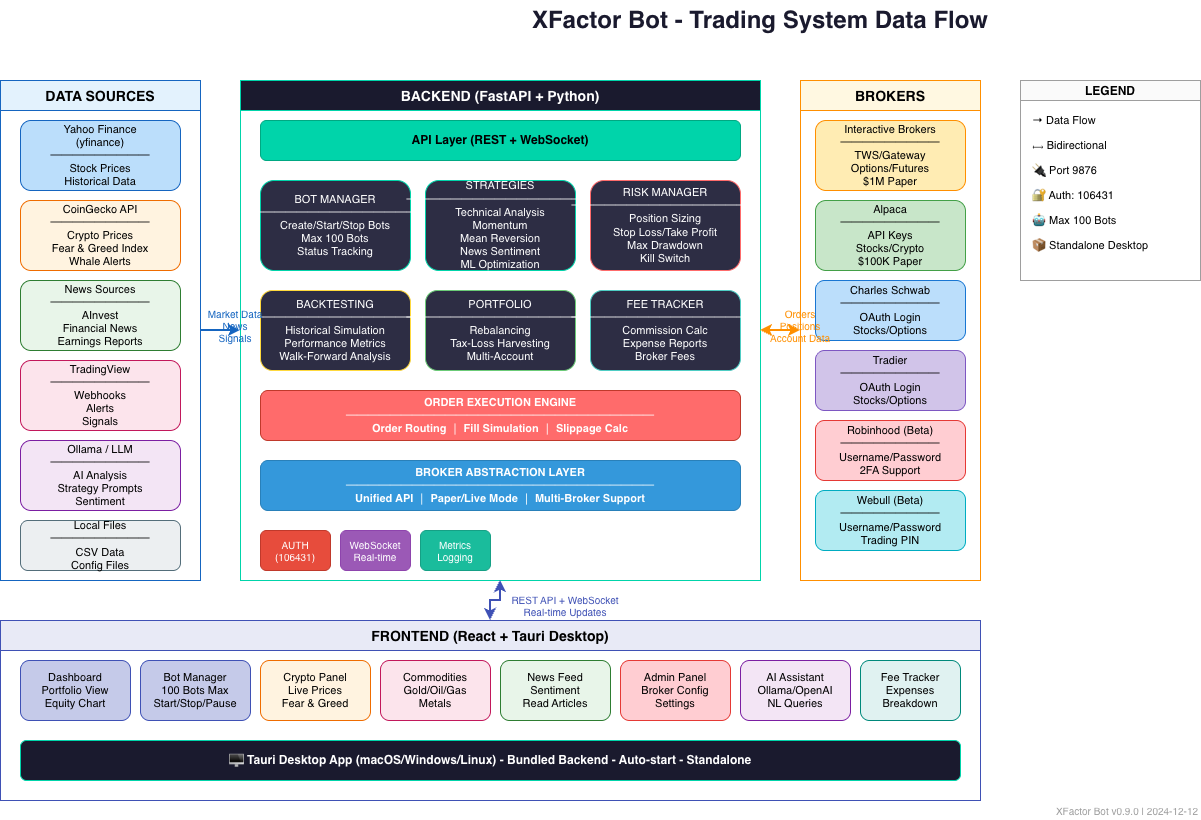

The diagram above was exported from draw.io. Its source (the exported page's mxGraphModel, read from the mxfile embedded in the PNG):
<mxGraphModel dx="1234" dy="916" grid="1" gridSize="10" guides="1" tooltips="1" connect="1" arrows="1" fold="1" page="1" pageScale="1" pageWidth="1600" pageHeight="1200" math="0" shadow="0">
  <root>
    <mxCell id="0" />
    <mxCell id="1" parent="0" />
    <mxCell id="title" value="XFactor Bot - Trading System Data Flow" style="text;html=1;strokeColor=none;fillColor=none;align=center;verticalAlign=middle;whiteSpace=wrap;rounded=0;fontSize=24;fontStyle=1;fontColor=#1a1a2e;" parent="1" vertex="1">
      <mxGeometry x="500" y="20" width="600" height="40" as="geometry" />
    </mxCell>
    <mxCell id="datasources-group" value="DATA SOURCES" style="swimlane;horizontal=1;startSize=30;fillColor=#e3f2fd;strokeColor=#1565c0;fontStyle=1;fontSize=14;" parent="1" vertex="1">
      <mxGeometry x="40" y="100" width="200" height="500" as="geometry" />
    </mxCell>
    <mxCell id="ds-yahoo" value="Yahoo Finance&#10;(yfinance)&#10;─────────&#10;Stock Prices&#10;Historical Data" style="rounded=1;whiteSpace=wrap;html=1;fillColor=#bbdefb;strokeColor=#1565c0;fontSize=11;" parent="datasources-group" vertex="1">
      <mxGeometry x="20" y="40" width="160" height="70" as="geometry" />
    </mxCell>
    <mxCell id="ds-coingecko" value="CoinGecko API&#10;─────────&#10;Crypto Prices&#10;Fear &amp; Greed Index&#10;Whale Alerts" style="rounded=1;whiteSpace=wrap;html=1;fillColor=#fff3e0;strokeColor=#ef6c00;fontSize=11;" parent="datasources-group" vertex="1">
      <mxGeometry x="20" y="120" width="160" height="70" as="geometry" />
    </mxCell>
    <mxCell id="ds-news" value="News Sources&#10;─────────&#10;AInvest&#10;Financial News&#10;Earnings Reports" style="rounded=1;whiteSpace=wrap;html=1;fillColor=#e8f5e9;strokeColor=#2e7d32;fontSize=11;" parent="datasources-group" vertex="1">
      <mxGeometry x="20" y="200" width="160" height="70" as="geometry" />
    </mxCell>
    <mxCell id="ds-tradingview" value="TradingView&#10;─────────&#10;Webhooks&#10;Alerts&#10;Signals" style="rounded=1;whiteSpace=wrap;html=1;fillColor=#fce4ec;strokeColor=#c2185b;fontSize=11;" parent="datasources-group" vertex="1">
      <mxGeometry x="20" y="280" width="160" height="70" as="geometry" />
    </mxCell>
    <mxCell id="ds-ollama" value="Ollama / LLM&#10;─────────&#10;AI Analysis&#10;Strategy Prompts&#10;Sentiment" style="rounded=1;whiteSpace=wrap;html=1;fillColor=#f3e5f5;strokeColor=#7b1fa2;fontSize=11;" parent="datasources-group" vertex="1">
      <mxGeometry x="20" y="360" width="160" height="70" as="geometry" />
    </mxCell>
    <mxCell id="ds-files" value="Local Files&#10;─────────&#10;CSV Data&#10;Config Files" style="rounded=1;whiteSpace=wrap;html=1;fillColor=#eceff1;strokeColor=#546e7a;fontSize=11;" parent="datasources-group" vertex="1">
      <mxGeometry x="20" y="440" width="160" height="50" as="geometry" />
    </mxCell>
    <mxCell id="backend-group" value="BACKEND (FastAPI + Python)" style="swimlane;horizontal=1;startSize=30;fillColor=#1a1a2e;strokeColor=#00d4aa;fontStyle=1;fontSize=14;fontColor=#ffffff;" parent="1" vertex="1">
      <mxGeometry x="280" y="100" width="520" height="500" as="geometry" />
    </mxCell>
    <mxCell id="api-layer" value="API Layer (REST + WebSocket)" style="rounded=1;whiteSpace=wrap;html=1;fillColor=#00d4aa;strokeColor=#00a882;fontStyle=1;fontSize=12;" parent="backend-group" vertex="1">
      <mxGeometry x="20" y="40" width="480" height="40" as="geometry" />
    </mxCell>
    <mxCell id="bot-manager" value="BOT MANAGER&#10;─────────────────&#10;Create/Start/Stop Bots&#10;Max 100 Bots&#10;Status Tracking" style="rounded=1;whiteSpace=wrap;html=1;fillColor=#2d2d44;strokeColor=#00d4aa;fontColor=#ffffff;fontSize=11;" parent="backend-group" vertex="1">
      <mxGeometry x="20" y="100" width="150" height="90" as="geometry" />
    </mxCell>
    <mxCell id="strategies" value="STRATEGIES&#10;─────────────────&#10;Technical Analysis&#10;Momentum&#10;Mean Reversion&#10;News Sentiment&#10;ML Optimization" style="rounded=1;whiteSpace=wrap;html=1;fillColor=#2d2d44;strokeColor=#00d4aa;fontColor=#ffffff;fontSize=11;" parent="backend-group" vertex="1">
      <mxGeometry x="185" y="100" width="150" height="90" as="geometry" />
    </mxCell>
    <mxCell id="risk-manager" value="RISK MANAGER&#10;─────────────────&#10;Position Sizing&#10;Stop Loss/Take Profit&#10;Max Drawdown&#10;Kill Switch" style="rounded=1;whiteSpace=wrap;html=1;fillColor=#2d2d44;strokeColor=#ff6b6b;fontColor=#ffffff;fontSize=11;" parent="backend-group" vertex="1">
      <mxGeometry x="350" y="100" width="150" height="90" as="geometry" />
    </mxCell>
    <mxCell id="backtesting" value="BACKTESTING&#10;─────────────────&#10;Historical Simulation&#10;Performance Metrics&#10;Walk-Forward Analysis" style="rounded=1;whiteSpace=wrap;html=1;fillColor=#2d2d44;strokeColor=#ffd93d;fontColor=#ffffff;fontSize=11;" parent="backend-group" vertex="1">
      <mxGeometry x="20" y="210" width="150" height="80" as="geometry" />
    </mxCell>
    <mxCell id="portfolio" value="PORTFOLIO&#10;─────────────────&#10;Rebalancing&#10;Tax-Loss Harvesting&#10;Multi-Account" style="rounded=1;whiteSpace=wrap;html=1;fillColor=#2d2d44;strokeColor=#6bcb77;fontColor=#ffffff;fontSize=11;" parent="backend-group" vertex="1">
      <mxGeometry x="185" y="210" width="150" height="80" as="geometry" />
    </mxCell>
    <mxCell id="fee-tracker" value="FEE TRACKER&#10;─────────────────&#10;Commission Calc&#10;Expense Reports&#10;Broker Fees" style="rounded=1;whiteSpace=wrap;html=1;fillColor=#2d2d44;strokeColor=#4ecdc4;fontColor=#ffffff;fontSize=11;" parent="backend-group" vertex="1">
      <mxGeometry x="350" y="210" width="150" height="80" as="geometry" />
    </mxCell>
    <mxCell id="order-execution" value="ORDER EXECUTION ENGINE&#10;────────────────────────────&#10;Order Routing │ Fill Simulation │ Slippage Calc" style="rounded=1;whiteSpace=wrap;html=1;fillColor=#ff6b6b;strokeColor=#c0392b;fontStyle=1;fontColor=#ffffff;fontSize=11;" parent="backend-group" vertex="1">
      <mxGeometry x="20" y="310" width="480" height="50" as="geometry" />
    </mxCell>
    <mxCell id="broker-abstraction" value="BROKER ABSTRACTION LAYER&#10;────────────────────────────&#10;Unified API │ Paper/Live Mode │ Multi-Broker Support" style="rounded=1;whiteSpace=wrap;html=1;fillColor=#3498db;strokeColor=#2980b9;fontStyle=1;fontColor=#ffffff;fontSize=11;" parent="backend-group" vertex="1">
      <mxGeometry x="20" y="380" width="480" height="50" as="geometry" />
    </mxCell>
    <mxCell id="auth" value="AUTH&#10;(106431)" style="rounded=1;whiteSpace=wrap;html=1;fillColor=#e74c3c;strokeColor=#c0392b;fontColor=#ffffff;fontSize=10;" parent="backend-group" vertex="1">
      <mxGeometry x="20" y="450" width="70" height="40" as="geometry" />
    </mxCell>
    <mxCell id="websocket" value="WebSocket&#10;Real-time" style="rounded=1;whiteSpace=wrap;html=1;fillColor=#9b59b6;strokeColor=#8e44ad;fontColor=#ffffff;fontSize=10;" parent="backend-group" vertex="1">
      <mxGeometry x="100" y="450" width="70" height="40" as="geometry" />
    </mxCell>
    <mxCell id="monitoring" value="Metrics&#10;Logging" style="rounded=1;whiteSpace=wrap;html=1;fillColor=#1abc9c;strokeColor=#16a085;fontColor=#ffffff;fontSize=10;" parent="backend-group" vertex="1">
      <mxGeometry x="180" y="450" width="70" height="40" as="geometry" />
    </mxCell>
    <mxCell id="brokers-group" value="BROKERS" style="swimlane;horizontal=1;startSize=30;fillColor=#fff8e1;strokeColor=#ff8f00;fontStyle=1;fontSize=14;" parent="1" vertex="1">
      <mxGeometry x="840" y="100" width="180" height="500" as="geometry" />
    </mxCell>
    <mxCell id="broker-ibkr" value="Interactive Brokers&#10;─────────&#10;TWS/Gateway&#10;Options/Futures&#10;$1M Paper" style="rounded=1;whiteSpace=wrap;html=1;fillColor=#ffecb3;strokeColor=#ff8f00;fontSize=11;" parent="brokers-group" vertex="1">
      <mxGeometry x="15" y="40" width="150" height="70" as="geometry" />
    </mxCell>
    <mxCell id="broker-alpaca" value="Alpaca&#10;─────────&#10;API Keys&#10;Stocks/Crypto&#10;$100K Paper" style="rounded=1;whiteSpace=wrap;html=1;fillColor=#c8e6c9;strokeColor=#43a047;fontSize=11;" parent="brokers-group" vertex="1">
      <mxGeometry x="15" y="120" width="150" height="70" as="geometry" />
    </mxCell>
    <mxCell id="broker-schwab" value="Charles Schwab&#10;─────────&#10;OAuth Login&#10;Stocks/Options" style="rounded=1;whiteSpace=wrap;html=1;fillColor=#bbdefb;strokeColor=#1976d2;fontSize=11;" parent="brokers-group" vertex="1">
      <mxGeometry x="15" y="200" width="150" height="60" as="geometry" />
    </mxCell>
    <mxCell id="broker-tradier" value="Tradier&#10;─────────&#10;OAuth Login&#10;Stocks/Options" style="rounded=1;whiteSpace=wrap;html=1;fillColor=#d1c4e9;strokeColor=#7e57c2;fontSize=11;" parent="brokers-group" vertex="1">
      <mxGeometry x="15" y="270" width="150" height="60" as="geometry" />
    </mxCell>
    <mxCell id="broker-robinhood" value="Robinhood (Beta)&#10;─────────&#10;Username/Password&#10;2FA Support" style="rounded=1;whiteSpace=wrap;html=1;fillColor=#ffcdd2;strokeColor=#e53935;fontSize=11;" parent="brokers-group" vertex="1">
      <mxGeometry x="15" y="340" width="150" height="60" as="geometry" />
    </mxCell>
    <mxCell id="broker-webull" value="Webull (Beta)&#10;─────────&#10;Username/Password&#10;Trading PIN" style="rounded=1;whiteSpace=wrap;html=1;fillColor=#b2ebf2;strokeColor=#00acc1;fontSize=11;" parent="brokers-group" vertex="1">
      <mxGeometry x="15" y="410" width="150" height="60" as="geometry" />
    </mxCell>
    <mxCell id="frontend-group" value="FRONTEND (React + Tauri Desktop)" style="swimlane;horizontal=1;startSize=30;fillColor=#e8eaf6;strokeColor=#3f51b5;fontStyle=1;fontSize=14;" parent="1" vertex="1">
      <mxGeometry x="40" y="640" width="980" height="180" as="geometry" />
    </mxCell>
    <mxCell id="fe-dashboard" value="Dashboard&#10;Portfolio View&#10;Equity Chart" style="rounded=1;whiteSpace=wrap;html=1;fillColor=#c5cae9;strokeColor=#3f51b5;fontSize=11;" parent="frontend-group" vertex="1">
      <mxGeometry x="20" y="40" width="110" height="60" as="geometry" />
    </mxCell>
    <mxCell id="fe-bots" value="Bot Manager&#10;100 Bots Max&#10;Start/Stop/Pause" style="rounded=1;whiteSpace=wrap;html=1;fillColor=#c5cae9;strokeColor=#3f51b5;fontSize=11;" parent="frontend-group" vertex="1">
      <mxGeometry x="140" y="40" width="110" height="60" as="geometry" />
    </mxCell>
    <mxCell id="fe-crypto" value="Crypto Panel&#10;Live Prices&#10;Fear &amp; Greed" style="rounded=1;whiteSpace=wrap;html=1;fillColor=#fff3e0;strokeColor=#ef6c00;fontSize=11;" parent="frontend-group" vertex="1">
      <mxGeometry x="260" y="40" width="110" height="60" as="geometry" />
    </mxCell>
    <mxCell id="fe-commodities" value="Commodities&#10;Gold/Oil/Gas&#10;Metals" style="rounded=1;whiteSpace=wrap;html=1;fillColor=#fce4ec;strokeColor=#c2185b;fontSize=11;" parent="frontend-group" vertex="1">
      <mxGeometry x="380" y="40" width="110" height="60" as="geometry" />
    </mxCell>
    <mxCell id="fe-news" value="News Feed&#10;Sentiment&#10;Read Articles" style="rounded=1;whiteSpace=wrap;html=1;fillColor=#e8f5e9;strokeColor=#2e7d32;fontSize=11;" parent="frontend-group" vertex="1">
      <mxGeometry x="500" y="40" width="110" height="60" as="geometry" />
    </mxCell>
    <mxCell id="fe-admin" value="Admin Panel&#10;Broker Config&#10;Settings" style="rounded=1;whiteSpace=wrap;html=1;fillColor=#ffcdd2;strokeColor=#e53935;fontSize=11;" parent="frontend-group" vertex="1">
      <mxGeometry x="620" y="40" width="110" height="60" as="geometry" />
    </mxCell>
    <mxCell id="fe-ai" value="AI Assistant&#10;Ollama/OpenAI&#10;NL Queries" style="rounded=1;whiteSpace=wrap;html=1;fillColor=#f3e5f5;strokeColor=#7b1fa2;fontSize=11;" parent="frontend-group" vertex="1">
      <mxGeometry x="740" y="40" width="110" height="60" as="geometry" />
    </mxCell>
    <mxCell id="fe-fees" value="Fee Tracker&#10;Expenses&#10;Breakdown" style="rounded=1;whiteSpace=wrap;html=1;fillColor=#e0f2f1;strokeColor=#00897b;fontSize=11;" parent="frontend-group" vertex="1">
      <mxGeometry x="860" y="40" width="100" height="60" as="geometry" />
    </mxCell>
    <mxCell id="tauri-desktop" value="🖥 Tauri Desktop App (macOS/Windows/Linux) - Bundled Backend - Auto-start - Standalone" style="rounded=1;whiteSpace=wrap;html=1;fillColor=#1a1a2e;strokeColor=#00d4aa;fontColor=#ffffff;fontStyle=1;fontSize=12;" parent="frontend-group" vertex="1">
      <mxGeometry x="20" y="120" width="940" height="40" as="geometry" />
    </mxCell>
    <mxCell id="arrow-ds-backend" style="edgeStyle=orthogonalEdgeStyle;rounded=0;orthogonalLoop=1;jettySize=auto;html=1;strokeColor=#1565c0;strokeWidth=2;endArrow=classic;endFill=1;" parent="1" source="datasources-group" target="backend-group" edge="1">
      <mxGeometry relative="1" as="geometry" />
    </mxCell>
    <mxCell id="arrow-ds-label" value="Market Data&#10;News&#10;Signals" style="text;html=1;strokeColor=none;fillColor=none;align=center;verticalAlign=middle;whiteSpace=wrap;rounded=0;fontSize=10;fontColor=#1565c0;" parent="1" vertex="1">
      <mxGeometry x="245" y="320" width="60" height="50" as="geometry" />
    </mxCell>
    <mxCell id="arrow-backend-brokers" style="edgeStyle=orthogonalEdgeStyle;rounded=0;orthogonalLoop=1;jettySize=auto;html=1;strokeColor=#ff8f00;strokeWidth=2;endArrow=classic;endFill=1;startArrow=classic;startFill=1;" parent="1" source="backend-group" target="brokers-group" edge="1">
      <mxGeometry relative="1" as="geometry" />
    </mxCell>
    <mxCell id="arrow-broker-label" value="Orders&#10;Positions&#10;Account Data" style="text;html=1;strokeColor=none;fillColor=none;align=center;verticalAlign=middle;whiteSpace=wrap;rounded=0;fontSize=10;fontColor=#ff8f00;" parent="1" vertex="1">
      <mxGeometry x="805" y="320" width="70" height="50" as="geometry" />
    </mxCell>
    <mxCell id="arrow-backend-frontend" style="edgeStyle=orthogonalEdgeStyle;rounded=0;orthogonalLoop=1;jettySize=auto;html=1;strokeColor=#3f51b5;strokeWidth=2;endArrow=classic;endFill=1;startArrow=classic;startFill=1;" parent="1" source="backend-group" target="frontend-group" edge="1">
      <mxGeometry relative="1" as="geometry" />
    </mxCell>
    <mxCell id="arrow-fe-label" value="REST API + WebSocket&#10;Real-time Updates" style="text;html=1;strokeColor=none;fillColor=none;align=center;verticalAlign=middle;whiteSpace=wrap;rounded=0;fontSize=10;fontColor=#3f51b5;" parent="1" vertex="1">
      <mxGeometry x="545" y="610" width="120" height="30" as="geometry" />
    </mxCell>
    <mxCell id="legend" value="LEGEND" style="swimlane;horizontal=1;startSize=20;fillColor=#fafafa;strokeColor=#9e9e9e;fontSize=12;fontStyle=1;" parent="1" vertex="1">
      <mxGeometry x="1060" y="100" width="180" height="200" as="geometry" />
    </mxCell>
    <mxCell id="legend-data" value="→ Data Flow" style="text;html=1;strokeColor=none;fillColor=none;align=left;verticalAlign=middle;whiteSpace=wrap;rounded=0;fontSize=11;" parent="legend" vertex="1">
      <mxGeometry x="10" y="30" width="160" height="20" as="geometry" />
    </mxCell>
    <mxCell id="legend-realtime" value="⟷ Bidirectional" style="text;html=1;strokeColor=none;fillColor=none;align=left;verticalAlign=middle;whiteSpace=wrap;rounded=0;fontSize=11;" parent="legend" vertex="1">
      <mxGeometry x="10" y="55" width="160" height="20" as="geometry" />
    </mxCell>
    <mxCell id="legend-port" value="🔌 Port 9876" style="text;html=1;strokeColor=none;fillColor=none;align=left;verticalAlign=middle;whiteSpace=wrap;rounded=0;fontSize=11;" parent="legend" vertex="1">
      <mxGeometry x="10" y="80" width="160" height="20" as="geometry" />
    </mxCell>
    <mxCell id="legend-auth" value="🔐 Auth: 106431" style="text;html=1;strokeColor=none;fillColor=none;align=left;verticalAlign=middle;whiteSpace=wrap;rounded=0;fontSize=11;" parent="legend" vertex="1">
      <mxGeometry x="10" y="105" width="160" height="20" as="geometry" />
    </mxCell>
    <mxCell id="legend-bots" value="🤖 Max 100 Bots" style="text;html=1;strokeColor=none;fillColor=none;align=left;verticalAlign=middle;whiteSpace=wrap;rounded=0;fontSize=11;" parent="legend" vertex="1">
      <mxGeometry x="10" y="130" width="160" height="20" as="geometry" />
    </mxCell>
    <mxCell id="legend-standalone" value="📦 Standalone Desktop" style="text;html=1;strokeColor=none;fillColor=none;align=left;verticalAlign=middle;whiteSpace=wrap;rounded=0;fontSize=11;" parent="legend" vertex="1">
      <mxGeometry x="10" y="155" width="160" height="20" as="geometry" />
    </mxCell>
    <mxCell id="version" value="XFactor Bot v0.9.0 | 2024-12-12" style="text;html=1;strokeColor=none;fillColor=none;align=right;verticalAlign=middle;whiteSpace=wrap;rounded=0;fontSize=10;fontColor=#9e9e9e;" parent="1" vertex="1">
      <mxGeometry x="1060" y="820" width="180" height="20" as="geometry" />
    </mxCell>
  </root>
</mxGraphModel>